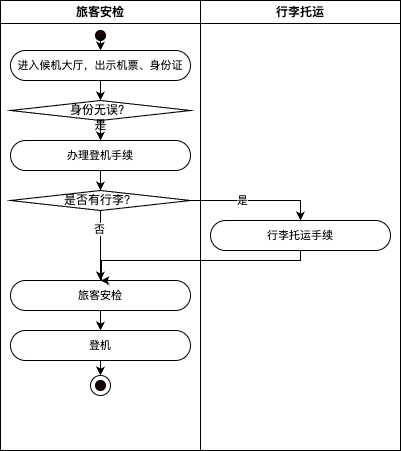

The diagram above was exported from draw.io. Its source (the exported page's mxGraphModel, read from the mxfile embedded in the PNG):
<mxGraphModel dx="582" dy="395" grid="1" gridSize="10" guides="1" tooltips="1" connect="1" arrows="1" fold="1" page="1" pageScale="1" pageWidth="827" pageHeight="1169" math="0" shadow="0">
  <root>
    <mxCell id="0" />
    <mxCell id="1" parent="0" />
    <mxCell id="YDMy4r6DNIJ9hxIkP84--5" value="旅客安检" style="swimlane;whiteSpace=wrap;html=1;" vertex="1" parent="1">
      <mxGeometry x="80" y="80" width="200" height="450" as="geometry" />
    </mxCell>
    <mxCell id="YDMy4r6DNIJ9hxIkP84--30" value="" style="ellipse;whiteSpace=wrap;html=1;aspect=fixed;" vertex="1" parent="YDMy4r6DNIJ9hxIkP84--5">
      <mxGeometry x="90" y="375" width="20" height="20" as="geometry" />
    </mxCell>
    <mxCell id="YDMy4r6DNIJ9hxIkP84--13" style="edgeStyle=orthogonalEdgeStyle;rounded=0;orthogonalLoop=1;jettySize=auto;html=1;exitX=0.5;exitY=1;exitDx=0;exitDy=0;entryX=0.5;entryY=0;entryDx=0;entryDy=0;" edge="1" parent="YDMy4r6DNIJ9hxIkP84--5" source="YDMy4r6DNIJ9hxIkP84--7" target="YDMy4r6DNIJ9hxIkP84--9">
      <mxGeometry relative="1" as="geometry" />
    </mxCell>
    <mxCell id="YDMy4r6DNIJ9hxIkP84--7" value="" style="ellipse;whiteSpace=wrap;html=1;fillColor=#330000;fillStyle=hatch;gradientColor=default;strokeColor=default;shadow=0;" vertex="1" parent="YDMy4r6DNIJ9hxIkP84--5">
      <mxGeometry x="95" y="30" width="10" height="10" as="geometry" />
    </mxCell>
    <mxCell id="YDMy4r6DNIJ9hxIkP84--14" style="edgeStyle=orthogonalEdgeStyle;rounded=0;orthogonalLoop=1;jettySize=auto;html=1;exitX=0.5;exitY=1;exitDx=0;exitDy=0;entryX=0.5;entryY=0;entryDx=0;entryDy=0;" edge="1" parent="YDMy4r6DNIJ9hxIkP84--5" source="YDMy4r6DNIJ9hxIkP84--9" target="YDMy4r6DNIJ9hxIkP84--12">
      <mxGeometry relative="1" as="geometry" />
    </mxCell>
    <mxCell id="YDMy4r6DNIJ9hxIkP84--9" value="&lt;font style=&quot;font-size: 11px;&quot;&gt;进入候机大厅，出示机票、身份证&lt;/font&gt;" style="rounded=1;whiteSpace=wrap;html=1;arcSize=50;" vertex="1" parent="YDMy4r6DNIJ9hxIkP84--5">
      <mxGeometry x="10" y="50" width="180" height="30" as="geometry" />
    </mxCell>
    <mxCell id="YDMy4r6DNIJ9hxIkP84--19" style="edgeStyle=orthogonalEdgeStyle;rounded=0;orthogonalLoop=1;jettySize=auto;html=1;exitX=0.5;exitY=1;exitDx=0;exitDy=0;entryX=0.5;entryY=0;entryDx=0;entryDy=0;" edge="1" parent="YDMy4r6DNIJ9hxIkP84--5" source="YDMy4r6DNIJ9hxIkP84--10" target="YDMy4r6DNIJ9hxIkP84--18">
      <mxGeometry relative="1" as="geometry" />
    </mxCell>
    <mxCell id="YDMy4r6DNIJ9hxIkP84--10" value="&lt;font style=&quot;font-size: 11px;&quot;&gt;办理登机手续&lt;/font&gt;" style="rounded=1;whiteSpace=wrap;html=1;arcSize=50;" vertex="1" parent="YDMy4r6DNIJ9hxIkP84--5">
      <mxGeometry x="10" y="140" width="180" height="30" as="geometry" />
    </mxCell>
    <mxCell id="YDMy4r6DNIJ9hxIkP84--15" style="edgeStyle=orthogonalEdgeStyle;rounded=0;orthogonalLoop=1;jettySize=auto;html=1;exitX=0.5;exitY=1;exitDx=0;exitDy=0;" edge="1" parent="YDMy4r6DNIJ9hxIkP84--5" source="YDMy4r6DNIJ9hxIkP84--12" target="YDMy4r6DNIJ9hxIkP84--10">
      <mxGeometry relative="1" as="geometry" />
    </mxCell>
    <mxCell id="YDMy4r6DNIJ9hxIkP84--12" value="身份无误？" style="rhombus;whiteSpace=wrap;html=1;" vertex="1" parent="YDMy4r6DNIJ9hxIkP84--5">
      <mxGeometry x="10" y="100" width="180" height="20" as="geometry" />
    </mxCell>
    <mxCell id="YDMy4r6DNIJ9hxIkP84--16" value="是" style="text;html=1;align=center;verticalAlign=middle;resizable=0;points=[];autosize=1;strokeColor=none;fillColor=none;" vertex="1" parent="YDMy4r6DNIJ9hxIkP84--5">
      <mxGeometry x="80" y="110" width="40" height="30" as="geometry" />
    </mxCell>
    <mxCell id="YDMy4r6DNIJ9hxIkP84--23" style="edgeStyle=orthogonalEdgeStyle;rounded=0;orthogonalLoop=1;jettySize=auto;html=1;exitX=0.5;exitY=1;exitDx=0;exitDy=0;" edge="1" parent="YDMy4r6DNIJ9hxIkP84--5" source="YDMy4r6DNIJ9hxIkP84--18" target="YDMy4r6DNIJ9hxIkP84--22">
      <mxGeometry relative="1" as="geometry" />
    </mxCell>
    <mxCell id="YDMy4r6DNIJ9hxIkP84--25" value="否" style="edgeLabel;html=1;align=center;verticalAlign=middle;resizable=0;points=[];" vertex="1" connectable="0" parent="YDMy4r6DNIJ9hxIkP84--23">
      <mxGeometry x="-0.4735" y="-1" relative="1" as="geometry">
        <mxPoint as="offset" />
      </mxGeometry>
    </mxCell>
    <mxCell id="YDMy4r6DNIJ9hxIkP84--18" value="是否有行李？" style="rhombus;whiteSpace=wrap;html=1;" vertex="1" parent="YDMy4r6DNIJ9hxIkP84--5">
      <mxGeometry x="10" y="190" width="180" height="20" as="geometry" />
    </mxCell>
    <mxCell id="YDMy4r6DNIJ9hxIkP84--27" style="edgeStyle=orthogonalEdgeStyle;rounded=0;orthogonalLoop=1;jettySize=auto;html=1;exitX=0.5;exitY=1;exitDx=0;exitDy=0;entryX=0.5;entryY=0;entryDx=0;entryDy=0;" edge="1" parent="YDMy4r6DNIJ9hxIkP84--5" source="YDMy4r6DNIJ9hxIkP84--22" target="YDMy4r6DNIJ9hxIkP84--26">
      <mxGeometry relative="1" as="geometry" />
    </mxCell>
    <mxCell id="YDMy4r6DNIJ9hxIkP84--22" value="&lt;font style=&quot;font-size: 11px;&quot;&gt;旅客安检&lt;/font&gt;" style="rounded=1;whiteSpace=wrap;html=1;arcSize=50;" vertex="1" parent="YDMy4r6DNIJ9hxIkP84--5">
      <mxGeometry x="10" y="280" width="180" height="30" as="geometry" />
    </mxCell>
    <mxCell id="YDMy4r6DNIJ9hxIkP84--31" style="edgeStyle=orthogonalEdgeStyle;rounded=0;orthogonalLoop=1;jettySize=auto;html=1;exitX=0.5;exitY=1;exitDx=0;exitDy=0;entryX=0.5;entryY=0;entryDx=0;entryDy=0;" edge="1" parent="YDMy4r6DNIJ9hxIkP84--5" source="YDMy4r6DNIJ9hxIkP84--26" target="YDMy4r6DNIJ9hxIkP84--30">
      <mxGeometry relative="1" as="geometry" />
    </mxCell>
    <mxCell id="YDMy4r6DNIJ9hxIkP84--26" value="&lt;font style=&quot;font-size: 11px;&quot;&gt;登机&lt;/font&gt;" style="rounded=1;whiteSpace=wrap;html=1;arcSize=50;" vertex="1" parent="YDMy4r6DNIJ9hxIkP84--5">
      <mxGeometry x="10" y="330" width="180" height="30" as="geometry" />
    </mxCell>
    <mxCell id="YDMy4r6DNIJ9hxIkP84--29" value="" style="ellipse;whiteSpace=wrap;html=1;aspect=fixed;gradientColor=default;gradientDirection=west;fillColor=#330000;" vertex="1" parent="YDMy4r6DNIJ9hxIkP84--5">
      <mxGeometry x="95" y="380" width="10" height="10" as="geometry" />
    </mxCell>
    <mxCell id="YDMy4r6DNIJ9hxIkP84--6" value="行李托运" style="swimlane;whiteSpace=wrap;html=1;" vertex="1" parent="1">
      <mxGeometry x="280" y="80" width="200" height="450" as="geometry" />
    </mxCell>
    <mxCell id="YDMy4r6DNIJ9hxIkP84--24" style="edgeStyle=orthogonalEdgeStyle;rounded=0;orthogonalLoop=1;jettySize=auto;html=1;exitX=0.5;exitY=1;exitDx=0;exitDy=0;" edge="1" parent="YDMy4r6DNIJ9hxIkP84--6" source="YDMy4r6DNIJ9hxIkP84--11">
      <mxGeometry relative="1" as="geometry">
        <mxPoint x="-100" y="280" as="targetPoint" />
        <Array as="points">
          <mxPoint x="100" y="260" />
          <mxPoint x="-99" y="260" />
          <mxPoint x="-99" y="280" />
        </Array>
      </mxGeometry>
    </mxCell>
    <mxCell id="YDMy4r6DNIJ9hxIkP84--11" value="&lt;font style=&quot;font-size: 11px;&quot;&gt;行李托运手续&lt;/font&gt;" style="rounded=1;whiteSpace=wrap;html=1;arcSize=50;" vertex="1" parent="YDMy4r6DNIJ9hxIkP84--6">
      <mxGeometry x="10" y="220" width="180" height="30" as="geometry" />
    </mxCell>
    <mxCell id="YDMy4r6DNIJ9hxIkP84--20" style="edgeStyle=orthogonalEdgeStyle;rounded=0;orthogonalLoop=1;jettySize=auto;html=1;exitX=1;exitY=0.5;exitDx=0;exitDy=0;" edge="1" parent="1" source="YDMy4r6DNIJ9hxIkP84--18" target="YDMy4r6DNIJ9hxIkP84--11">
      <mxGeometry relative="1" as="geometry" />
    </mxCell>
    <mxCell id="YDMy4r6DNIJ9hxIkP84--21" value="是" style="edgeLabel;html=1;align=center;verticalAlign=middle;resizable=0;points=[];" vertex="1" connectable="0" parent="YDMy4r6DNIJ9hxIkP84--20">
      <mxGeometry x="-0.1998" relative="1" as="geometry">
        <mxPoint as="offset" />
      </mxGeometry>
    </mxCell>
  </root>
</mxGraphModel>